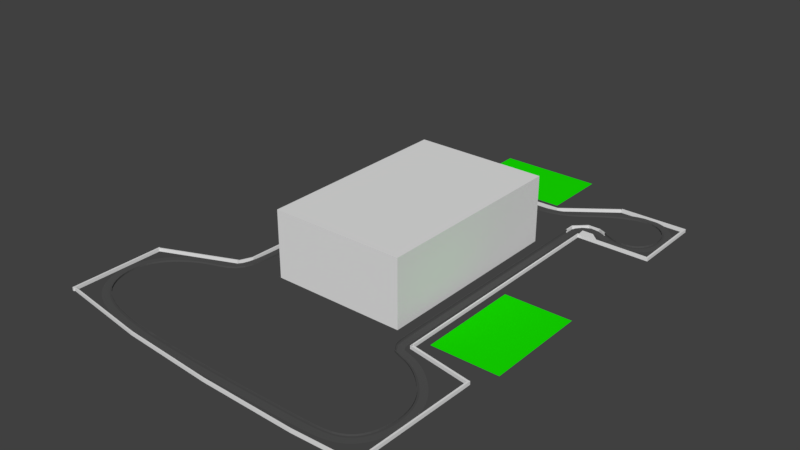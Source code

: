 # Source: tym.blend  (saved by Blender 2.78.0; exported with 4.5.12 LTS)
import bpy
from mathutils import Matrix  # noqa: F401  (used for matrix-valued properties, if any)

bpy.ops.wm.read_factory_settings(use_empty=True)
scene = bpy.context.scene
scene.name = 'Scene'

# ---- collections
col_collection_1 = bpy.data.collections.new('Collection 1'); scene.collection.children.link(col_collection_1)

# ---- materials (node trees are filled in below, after node groups)
mat_grass = bpy.data.materials.new('grass')
mat_grass.alpha_threshold = 0.0
mat_grass.use_transparent_shadow = False
mat_grass.diffuse_color = (0.00827, 0.8, 0.0, 1.0)
mat_grass.roughness = 0.5
mat_road = bpy.data.materials.new('road')
mat_road.alpha_threshold = 0.0
mat_road.use_transparent_shadow = False
mat_road.diffuse_color = (0.08714, 0.08714, 0.08714, 1.0)
mat_road.roughness = 0.5
mat_building = bpy.data.materials.new('building')
mat_building.alpha_threshold = 0.0
mat_building.use_transparent_shadow = False
mat_building.roughness = 0.5
mat_building.line_color = (0.0, 0.0, 0.0, 1.0)
mat_road_003 = bpy.data.materials.new('road.003')
mat_road_003.alpha_threshold = 0.0
mat_road_003.use_transparent_shadow = False
mat_road_003.diffuse_color = (0.08714, 0.08714, 0.08714, 1.0)
mat_road_003.roughness = 0.5

# ---- material node trees

# ---- world
world_world = bpy.data.worlds.new('World'); scene.world = world_world
world_world.color = (0.05088, 0.05088, 0.05088)
world_world.use_sun_shadow = False
world_world.sun_shadow_jitter_overblur = 0.0
world_world.cycles.sampling_method = 'MANUAL'

# ---- meshes
me_cube_007 = bpy.data.meshes.new('Cube.007')
me_cube_007.from_pydata([(-60.49, 5.587, -0.5), (-60.49, 5.587, 0.5), (-60.48, 5.986, -0.5), (-60.48, 5.986, 0.5), (41.37, -0.1804, -0.5), (41.37, -0.1804, 0.5), (41.38, 0.2195, -0.5), (41.38, 0.2195, 0.5), (-4.241, 0.1105, -0.5), (-4.241, 0.1105, 0.5), (-4.251, -0.2894, -0.5), (-4.251, -0.2894, 0.5), (-32.36, 2.014, -0.5), (-32.37, 1.614, 0.5), (-32.36, 2.014, 0.5), (-32.37, 1.614, -0.5), (24.04, -0.4535, 0.5), (24.03, -0.8534, -0.5), (24.04, -0.4535, -0.5), (24.03, -0.8534, 0.5), (41.88, 0.2077, 0.5), (41.88, 0.2077, -0.5), (41.88, -0.1922, -0.5), (41.88, -0.1922, 0.5), (42.4, 36.91, 0.5), (42.4, 36.91, -0.5), (42.91, 36.9, 0.5), (42.91, 36.9, -0.5), (42.42, 37.52, 0.5), (42.42, 37.52, -0.5), (42.92, 37.51, 0.5), (42.92, 37.51, -0.5), (23.62, 40.08, 0.5), (23.62, 40.08, -0.5), (23.63, 40.69, 0.5), (23.63, 40.69, -0.5)], [], [(0, 1, 3, 2), (18, 16, 7, 6), (5, 4, 22, 23), (15, 13, 1, 0), (18, 6, 4, 17), (14, 3, 1, 13), (16, 9, 11, 19), (12, 8, 10, 15), (17, 19, 11, 10), (12, 14, 9, 8), (2, 3, 14, 12), (2, 12, 15, 0), (9, 14, 13, 11), (10, 11, 13, 15), (4, 5, 19, 17), (7, 16, 19, 5), (8, 18, 17, 10), (8, 9, 16, 18), (21, 20, 23, 22), (4, 6, 21, 22), (7, 5, 23, 20), (21, 6, 25, 27), (27, 25, 29, 31), (20, 21, 27, 26), (7, 20, 26, 24), (6, 7, 24, 25), (29, 28, 30, 31), (25, 24, 32, 33), (24, 26, 30, 28), (26, 27, 31, 30), (33, 32, 34, 35), (24, 28, 34, 32), (29, 25, 33, 35), (28, 29, 35, 34)])
me_cube_007.use_remesh_preserve_volume = False
me_cube_007.use_remesh_preserve_attributes = False
me_cube_007.use_mirror_vertex_groups = False
me_cube_007.update()
me_cube_006 = bpy.data.meshes.new('Cube.006')
me_cube_006.from_pydata([(-22.4, -10.67, -0.5), (-22.4, -10.67, 0.5), (-22.4, -10.27, -0.5), (-22.4, -10.27, 0.5), (-0.6625, -1.594, -0.5), (-0.6625, -1.594, 0.5), (-0.6625, -1.194, -0.5), (-0.6625, -1.194, 0.5), (-22.92, -10.27, -0.5), (-22.92, -10.67, -0.5), (-22.92, -10.67, 0.5), (-22.92, -10.27, 0.5), (-22.4, -38.72, -0.5), (-22.4, -38.72, 0.5), (-22.92, -38.72, -0.5), (-22.92, -38.72, 0.5)], [], [(1, 3, 11, 10), (2, 3, 7, 6), (6, 7, 5, 4), (4, 5, 1, 0), (2, 6, 4, 0), (7, 3, 1, 5), (9, 10, 11, 8), (2, 0, 9, 8), (3, 2, 8, 11), (1, 10, 15, 13), (12, 13, 15, 14), (10, 9, 14, 15), (9, 0, 12, 14), (0, 1, 13, 12)])
me_cube_006.use_remesh_preserve_volume = False
me_cube_006.use_remesh_preserve_attributes = False
me_cube_006.use_mirror_vertex_groups = False
me_cube_006.update()
me_cube_005 = bpy.data.meshes.new('Cube.005')
me_cube_005.from_pydata([(-0.603, -31.58, -0.5), (-0.603, -31.58, 0.5), (1.774, 45.49, -0.5), (1.774, 45.49, 0.5), (-0.203, -31.58, -0.5), (-0.203, -31.58, 0.5), (2.174, 45.49, -0.5), (2.174, 45.49, 0.5), (-2.316, -35.45, -0.5), (-2.316, -35.45, 0.5), (-1.916, -35.45, 0.5), (-1.916, -35.45, -0.5)], [], [(0, 1, 3, 2), (2, 3, 7, 6), (6, 7, 5, 4), (0, 4, 11, 8), (2, 6, 4, 0), (7, 3, 1, 5), (11, 10, 9, 8), (5, 1, 9, 10), (4, 5, 10, 11), (1, 0, 8, 9)])
me_cube_005.use_remesh_preserve_volume = False
me_cube_005.use_remesh_preserve_attributes = False
me_cube_005.use_mirror_vertex_groups = False
me_cube_005.update()
me_cube_004 = bpy.data.meshes.new('Cube.004')
me_cube_004.from_pydata([(4.327, -0.2, -0.5), (4.327, -0.2, 0.5), (4.327, 0.2, -0.5), (4.327, 0.2, 0.5), (19.44, 11.19, -0.5), (19.44, 11.19, 0.5), (19.32, 11.57, -0.5), (19.32, 11.57, 0.5), (-40.53, -0.9647, -0.5), (-40.53, -1.365, -0.5), (-40.53, -1.365, 0.5), (-40.53, -0.9647, 0.5)], [], [(3, 2, 8, 11), (2, 3, 7, 6), (6, 7, 5, 4), (4, 5, 1, 0), (2, 6, 4, 0), (7, 3, 1, 5), (9, 10, 11, 8), (0, 1, 10, 9), (1, 3, 11, 10), (2, 0, 9, 8)])
me_cube_004.use_remesh_preserve_volume = False
me_cube_004.use_remesh_preserve_attributes = False
me_cube_004.use_mirror_vertex_groups = False
me_cube_004.update()
me_cube_003 = bpy.data.meshes.new('Cube.003')
me_cube_003.from_pydata([(-2.064, -1.62, -0.5), (-2.064, -1.62, 0.5), (1.411, 1.647, -0.5), (1.411, 1.647, 0.5), (-1.781, -1.903, -0.5), (-1.781, -1.903, 0.5), (1.644, 1.322, -0.5), (1.644, 1.322, 0.5), (-2.092, -4.7, -0.5), (-2.092, -4.7, 0.5), (-1.692, -4.7, 0.5), (-1.692, -4.7, -0.5), (5.232, 1.619, 0.5), (5.232, 1.619, -0.5), (5.121, 1.235, -0.5), (5.121, 1.235, 0.5), (7.453, 0.586, 0.5), (7.453, 0.586, -0.5), (7.342, 0.2017, -0.5), (7.342, 0.2017, 0.5)], [], [(0, 1, 3, 2), (3, 7, 15, 12), (6, 7, 5, 4), (1, 0, 8, 9), (2, 6, 4, 0), (7, 3, 1, 5), (11, 10, 9, 8), (0, 4, 11, 8), (5, 1, 9, 10), (4, 5, 10, 11), (15, 14, 18, 19), (2, 3, 12, 13), (7, 6, 14, 15), (6, 2, 13, 14), (17, 16, 19, 18), (14, 13, 17, 18), (12, 15, 19, 16), (13, 12, 16, 17)])
me_cube_003.use_remesh_preserve_volume = False
me_cube_003.use_remesh_preserve_attributes = False
me_cube_003.use_mirror_vertex_groups = False
me_cube_003.update()
me_cube_002 = bpy.data.meshes.new('Cube.002')
me_cube_002.from_pydata([(2.087, -38.25, -0.5), (2.087, -38.25, 0.5), (2.087, 36.47, -0.5), (2.087, 36.47, 0.5), (2.487, -38.25, -0.5), (2.487, -38.25, 0.5), (2.487, 36.47, -0.5), (2.487, 36.47, 0.5), (2.087, 35.93, -0.5), (2.087, 35.93, 0.5), (2.487, 35.93, -0.5), (2.487, 35.93, 0.5), (23.86, 36.47, 0.5), (23.86, 36.47, -0.5), (23.86, 35.93, -0.5), (23.86, 35.93, 0.5), (24.37, 36.47, 0.5), (24.37, 36.47, -0.5), (24.37, 35.93, -0.5), (24.37, 35.93, 0.5), (8.07, 36.47, 0.5), (8.07, 36.47, -0.5), (8.07, 35.93, 0.5), (8.07, 35.93, -0.5), (2.221, 38.77, 0.5), (2.221, 38.77, -0.5), (5.624, 38.77, -0.5), (5.624, 38.77, 0.5), (23.86, 58.18, 0.5), (23.86, 58.18, -0.5), (24.37, 58.18, 0.5), (24.37, 58.18, -0.5), (23.86, 57.56, -0.5), (24.37, 57.56, -0.5), (24.37, 57.56, 0.5), (23.86, 57.56, 0.5), (3.816, 58.18, 0.5), (3.816, 58.18, -0.5), (3.816, 57.56, -0.5), (3.816, 57.56, 0.5)], [], [(8, 9, 3, 2), (2, 3, 7, 6), (10, 11, 5, 4), (4, 5, 1, 0), (8, 10, 4, 0), (11, 9, 1, 5), (7, 3, 9, 11), (2, 6, 10, 8), (21, 20, 12, 13), (0, 1, 9, 8), (14, 13, 17, 18), (20, 22, 15, 12), (23, 21, 13, 14), (22, 23, 14, 15), (17, 16, 19, 18), (12, 15, 19, 16), (33, 32, 29, 31), (15, 14, 18, 19), (11, 10, 23, 22), (10, 6, 21, 23), (7, 11, 22, 20), (20, 21, 26, 27), (25, 24, 27, 26), (6, 7, 24, 25), (21, 6, 25, 26), (7, 20, 27, 24), (29, 28, 30, 31), (34, 33, 31, 30), (35, 34, 30, 28), (28, 29, 37, 36), (13, 12, 35, 32), (12, 16, 34, 35), (16, 17, 33, 34), (17, 13, 32, 33), (38, 39, 36, 37), (35, 28, 36, 39), (32, 35, 39, 38), (29, 32, 38, 37)])
me_cube_002.use_remesh_preserve_volume = False
me_cube_002.use_remesh_preserve_attributes = False
me_cube_002.use_mirror_vertex_groups = False
me_cube_002.update()
me_plane_002 = bpy.data.meshes.new('Plane.002')
me_plane_002.from_pydata([(-1.0, -1.0, 0.0), (1.0, -1.0, 0.0), (-1.0, 1.0, 0.0), (1.0, 1.0, 0.0), (3.452, -9.31, 0.0), (3.452, -6.231, 0.0), (2.153, -9.31, 0.0), (2.153, -6.231, 0.0)], [], [(0, 1, 3, 2), (4, 5, 7, 6)])
me_plane_002.materials.append(mat_grass)
me_plane_002.use_remesh_preserve_volume = False
me_plane_002.use_remesh_preserve_attributes = False
me_plane_002.use_mirror_vertex_groups = False
me_plane_002.update()
me_plane_001 = bpy.data.meshes.new('Plane.001')
me_plane_001.from_pydata([(-1.0, -1.0, 0.0), (1.0, -1.0, 0.0), (-1.0, 1.0, 0.0), (1.0, 1.0, 0.0)], [], [(0, 1, 3, 2)])
me_plane_001.materials.append(mat_road)
me_plane_001.use_remesh_preserve_volume = False
me_plane_001.use_remesh_preserve_attributes = False
me_plane_001.use_mirror_vertex_groups = False
me_plane_001.update()
me_cube_001 = bpy.data.meshes.new('Cube.001')
me_cube_001.from_pydata([(-20.0, -30.0, -10.0), (-20.0, -30.0, 10.0), (-20.0, 30.0, -10.0), (-20.0, 30.0, 10.0), (20.0, -30.0, -10.0), (20.0, -30.0, 10.0), (20.0, 30.0, -10.0), (20.0, 30.0, 10.0)], [], [(0, 1, 3, 2), (2, 3, 7, 6), (6, 7, 5, 4), (4, 5, 1, 0), (2, 6, 4, 0), (7, 3, 1, 5)])
me_cube_001.materials.append(mat_building)
me_cube_001.use_remesh_preserve_volume = False
me_cube_001.use_remesh_preserve_attributes = False
me_cube_001.use_mirror_vertex_groups = False
me_cube_001.update()
me_plane_005 = bpy.data.meshes.new('Plane.005')
me_plane_005.from_pydata([(11.12, 4.256, -0.0007359), (12.79, 3.679, -0.000869), (11.12, 4.256, 0.4993), (12.79, 3.679, 0.4991), (11.16, 4.348, 0.4993), (12.81, 3.776, 0.4991), (11.16, 4.348, -0.0007366), (12.81, 3.776, -0.0008729), (14.47, 3.415, -0.0009941), (14.47, 3.415, 0.499), (14.48, 3.515, 0.499), (14.48, 3.515, -0.001), (16.14, 3.491, -0.00113), (16.14, 3.491, 0.4989), (16.13, 3.59, 0.4989), (16.13, 3.59, -0.00114), (17.7, 3.93, -0.001264), (17.7, 3.93, 0.4987), (17.66, 4.022, 0.4987), (17.66, 4.022, -0.001276), (19.06, 4.728, -0.001375), (19.06, 4.728, 0.4986), (19.0, 4.807, 0.4986), (19.0, 4.807, -0.001391), (20.17, 5.876, -0.001462), (20.17, 5.876, 0.4985), (20.09, 5.936, 0.4985), (20.09, 5.936, -0.001481), (21.0, 7.302, -0.001531), (21.0, 7.302, 0.4985), (20.91, 7.342, 0.4984), (20.91, 7.342, -0.001554), (21.52, 8.924, -0.00159), (21.52, 8.924, 0.4984), (21.43, 8.946, 0.4984), (21.43, 8.946, -0.001617), (21.76, 10.65, -0.001647), (21.76, 10.65, 0.4984), (21.66, 10.65, 0.4983), (21.66, 10.65, -0.001677), (21.71, 12.38, -0.001702), (21.71, 12.38, 0.4983), (21.61, 12.37, 0.4983), (21.61, 12.37, -0.001736), (21.35, 14.06, -0.001757), (21.35, 14.06, 0.4982), (21.26, 14.03, 0.4982), (21.26, 14.03, -0.001795), (20.69, 15.61, -0.001812), (20.69, 15.61, 0.4982), (20.6, 15.56, 0.4981), (20.6, 15.56, -0.001854), (19.73, 16.98, -0.001868), (19.73, 16.98, 0.4981), (19.65, 16.91, 0.4981), (19.65, 16.91, -0.001914), (18.5, 18.11, -0.001923), (18.5, 18.11, 0.4981), (18.44, 18.02, 0.498), (18.44, 18.02, -0.001973), (17.07, 18.93, -0.001979), (17.07, 18.93, 0.498), (17.03, 18.84, 0.498), (17.03, 18.84, -0.002032), (15.48, 19.43, -0.002033), (15.48, 19.43, 0.498), (15.46, 19.33, 0.4979), (15.46, 19.33, -0.00209), (13.77, 19.6, -0.002085), (13.77, 19.6, 0.4979), (13.77, 19.5, 0.4979), (13.77, 19.5, -0.002145), (12.01, 19.48, -0.002134), (12.01, 19.48, 0.4979), (12.02, 19.39, 0.4978), (12.02, 19.39, -0.002197), (10.23, 19.12, -0.002179), (10.23, 19.12, 0.4978), (10.26, 19.02, 0.4978), (10.26, 19.02, -0.002245), (8.472, 18.55, -0.002221), (8.472, 18.55, 0.4978), (8.507, 18.45, 0.4977), (8.507, 18.45, -0.00229), (6.737, 17.81, -0.002261), (6.737, 17.81, 0.4977), (6.779, 17.72, 0.4977), (6.779, 17.72, -0.002333), (5.036, 16.95, -0.002299), (5.036, 16.95, 0.4977), (5.083, 16.86, 0.4976), (5.083, 16.86, -0.002374), (3.373, 15.99, -0.002337), (3.373, 15.99, 0.4977), (3.425, 15.9, 0.4976), (3.425, 15.9, -0.002414), (1.752, 14.94, -0.002374), (1.752, 14.94, 0.4976), (1.809, 14.86, 0.4975), (1.808, 14.86, -0.002453), (0.1675, 13.82, -0.00241), (0.1678, 13.82, 0.4976), (0.227, 13.74, 0.4975), (0.2268, 13.74, -0.002492), (-1.419, 12.63, -0.002448), (-1.418, 12.63, 0.4976), (-1.358, 12.55, 0.4975), (-1.358, 12.55, -0.002532), (-3.06, 11.41, -0.002485), (-3.06, 11.41, 0.4975), (-3.002, 11.33, 0.4974), (-3.002, 11.33, -0.002572), (-4.8, 10.25, -0.002521), (-4.8, 10.25, 0.4975), (-4.747, 10.16, 0.4974), (-4.747, 10.16, -0.002611), (-6.665, 9.204, -0.002557), (-6.665, 9.204, 0.4974), (-6.62, 9.114, 0.4974), (-6.62, 9.115, -0.002649), (-8.649, 8.345, -0.002591), (-8.649, 8.344, 0.4974), (-8.614, 8.25, 0.4973), (-8.615, 8.251, -0.002685), (-10.71, 7.716, -0.002624), (-10.71, 7.715, 0.4974), (-10.69, 7.618, 0.4973), (-10.69, 7.619, -0.00272), (-12.79, 7.297, -0.002654), (-12.79, 7.297, 0.4973), (-12.78, 7.198, 0.4972), (-12.78, 7.199, -0.002752), (-14.86, 7.027, -0.002682), (-14.86, 7.027, 0.4973), (-14.85, 6.927, 0.4972), (-14.85, 6.928, -0.002782), (-16.91, 6.86, -0.002708), (-16.91, 6.859, 0.4973), (-16.91, 6.759, 0.4972), (-16.91, 6.76, -0.00281), (-18.95, 6.762, -0.002733), (-18.95, 6.761, 0.4973), (-18.95, 6.661, 0.4972), (-18.95, 6.662, -0.002836), (-20.98, 6.71, -0.002757), (-20.98, 6.709, 0.4972), (-20.98, 6.609, 0.4971), (-20.98, 6.61, -0.002862), (-23.0, 6.687, -0.00278), (-23.0, 6.686, 0.4972), (-23.0, 6.586, 0.4971), (-23.0, 6.587, -0.002887), (-25.0, 6.681, -0.002802), (-25.0, 6.68, 0.4972), (-25.0, 6.58, 0.4971), (-25.0, 6.581, -0.00291), (-27.01, 6.68, -0.002823), (-27.01, 6.679, 0.4972), (-27.01, 6.579, 0.4971), (-27.01, 6.58, -0.002933), (-29.01, 6.68, -0.002844), (-29.01, 6.679, 0.4972), (-29.01, 6.579, 0.497), (-29.01, 6.58, -0.002955), (-31.01, 6.68, -0.002865), (-31.01, 6.679, 0.4971), (-31.01, 6.579, 0.497), (-31.01, 6.58, -0.002977), (-33.01, 6.68, -0.002885), (-33.01, 6.679, 0.4971), (-33.01, 6.579, 0.497), (-33.01, 6.58, -0.002998), (-35.01, 6.68, -0.002905), (-35.01, 6.679, 0.4971), (-35.01, 6.579, 0.497), (-35.01, 6.58, -0.00302), (-37.01, 6.68, -0.002926), (-37.01, 6.679, 0.4971), (-37.01, 6.579, 0.497), (-37.01, 6.58, -0.003042), (-39.01, 6.68, -0.002947), (-39.01, 6.679, 0.4971), (-39.01, 6.579, 0.4969), (-39.01, 6.58, -0.003065), (-41.01, 6.68, -0.002969), (-41.01, 6.679, 0.497), (-41.01, 6.579, 0.4969), (-41.01, 6.58, -0.003088), (-43.01, 6.68, -0.002992), (-43.01, 6.679, 0.497), (-43.01, 6.579, 0.4969), (-43.01, 6.58, -0.003113), (-45.0, 6.679, -0.003017), (-45.0, 6.678, 0.497), (-45.0, 6.578, 0.4969), (-45.0, 6.579, -0.003139), (-46.94, 6.657, -0.003045), (-46.94, 6.657, 0.497), (-46.94, 6.557, 0.4968), (-46.94, 6.557, -0.00317), (-48.68, 6.481, -0.003078), (-48.68, 6.48, 0.4969), (-48.66, 6.382, 0.4968), (-48.66, 6.383, -0.003204), (-50.03, 5.984, -0.003114), (-50.03, 5.984, 0.4969), (-49.98, 5.899, 0.4968), (-49.98, 5.9, -0.003242), (-51.03, 5.016, -0.003147), (-51.02, 5.015, 0.4969), (-50.94, 4.957, 0.4967), (-50.94, 4.957, -0.003278), (-51.77, 3.571, -0.003174), (-51.77, 3.571, 0.4968), (-51.68, 3.533, 0.4967), (-51.68, 3.533, -0.003307), (-52.33, 1.854, -0.003196), (-52.33, 1.854, 0.4968), (-52.23, 1.829, 0.4967), (-52.23, 1.829, -0.00333), (-52.72, 0.003164, -0.003213), (-52.72, 0.003038, 0.4968), (-52.62, -0.01553, 0.4967), (-52.62, -0.01541, -0.003348), (-53.03, -1.903, -0.003228), (-53.03, -1.904, 0.4968), (-52.93, -1.918, 0.4966), (-52.93, -1.918, -0.003364), (-53.26, -3.843, -0.003241), (-53.26, -3.843, 0.4968), (-53.16, -3.855, 0.4966), (-53.17, -3.854, -0.003378), (-53.46, -5.802, -0.003252), (-53.46, -5.802, 0.4967), (-53.36, -5.811, 0.4966), (-53.36, -5.811, -0.00339), (-53.62, -7.772, -0.003263), (-53.62, -7.772, 0.4967), (-53.52, -7.779, 0.4966), (-53.52, -7.779, -0.003402), (-53.75, -9.75, -0.003274), (-53.75, -9.75, 0.4967), (-53.65, -9.756, 0.4966), (-53.65, -9.756, -0.003413), (-53.86, -11.73, -0.003283), (-53.86, -11.73, 0.4967), (-53.76, -11.74, 0.4966), (-53.76, -11.74, -0.003423), (-53.95, -13.72, -0.003293), (-53.95, -13.72, 0.4967), (-53.85, -13.72, 0.4966), (-53.85, -13.72, -0.003433), (-54.04, -15.71, -0.003302), (-54.04, -15.71, 0.4967), (-53.94, -15.71, 0.4966), (-53.94, -15.71, -0.003443), (-54.11, -17.7, -0.003311), (-54.1, -17.7, 0.4967), (-54.0, -17.7, 0.4965), (-54.01, -17.7, -0.003453), (-54.17, -19.69, -0.00332), (-54.17, -19.69, 0.4967), (-54.07, -19.69, 0.4965), (-54.07, -19.69, -0.003462), (-54.22, -21.68, -0.003328), (-54.21, -21.68, 0.4967), (-54.11, -21.68, 0.4965), (-54.12, -21.68, -0.003471), (-54.26, -23.68, -0.003337), (-54.26, -23.68, 0.4967), (-54.16, -23.68, 0.4965), (-54.16, -23.68, -0.00348), (-54.3, -25.67, -0.003345), (-54.29, -25.67, 0.4967), (-54.19, -25.67, 0.4965), (-54.2, -25.67, -0.003489), (-54.33, -27.67, -0.003354), (-54.33, -27.67, 0.4966), (-54.23, -27.67, 0.4965), (-54.23, -27.67, -0.003498), (-54.35, -29.66, -0.003362), (-54.35, -29.66, 0.4966), (-54.25, -29.66, 0.4965), (-54.25, -29.66, -0.003507), (-54.37, -31.66, -0.00337), (-54.37, -31.66, 0.4966), (-54.27, -31.66, 0.4965), (-54.27, -31.66, -0.003516), (-54.39, -33.66, -0.003379), (-54.39, -33.66, 0.4966), (-54.29, -33.66, 0.4965), (-54.29, -33.66, -0.003525), (-54.4, -35.65, -0.003387), (-54.4, -35.65, 0.4966), (-54.3, -35.65, 0.4965), (-54.3, -35.65, -0.003534), (-54.41, -37.65, -0.003396), (-54.41, -37.65, 0.4966), (-54.31, -37.65, 0.4965), (-54.31, -37.65, -0.003544), (-54.41, -39.65, -0.003405), (-54.41, -39.65, 0.4966), (-54.31, -39.65, 0.4964), (-54.31, -39.65, -0.003553), (-54.42, -41.65, -0.003414), (-54.42, -41.65, 0.4966), (-54.32, -41.65, 0.4964), (-54.32, -41.65, -0.003563), (-54.42, -43.65, -0.003423), (-54.42, -43.65, 0.4966), (-54.32, -43.65, 0.4964), (-54.32, -43.65, -0.003572), (-54.42, -45.65, -0.003433), (-54.42, -45.65, 0.4966), (-54.32, -45.65, 0.4964), (-54.32, -45.65, -0.003583), (-54.42, -47.65, -0.003443), (-54.42, -47.65, 0.4966), (-54.32, -47.65, 0.4964), (-54.32, -47.65, -0.003593), (-54.42, -49.65, -0.003453), (-54.42, -49.65, 0.4965), (-54.32, -49.65, 0.4964), (-54.32, -49.65, -0.003605), (-54.42, -51.65, -0.003464), (-54.42, -51.65, 0.4965), (-54.32, -51.65, 0.4964), (-54.32, -51.65, -0.003617), (-54.43, -53.65, -0.003476), (-54.43, -53.65, 0.4965), (-54.33, -53.65, 0.4964), (-54.33, -53.65, -0.003629), (-54.44, -55.66, -0.003489), (-54.44, -55.66, 0.4965), (-54.34, -55.66, 0.4964), (-54.34, -55.66, -0.003642), (-54.47, -57.67, -0.003502), (-54.47, -57.67, 0.4965), (-54.37, -57.67, 0.4963), (-54.37, -57.67, -0.003657), (-54.51, -59.68, -0.003517), (-54.51, -59.68, 0.4965), (-54.41, -59.69, 0.4963), (-54.41, -59.69, -0.003672), (-54.57, -61.7, -0.003533), (-54.57, -61.7, 0.4965), (-54.47, -61.71, 0.4963), (-54.47, -61.71, -0.003689), (-54.67, -63.74, -0.00355), (-54.67, -63.74, 0.4964), (-54.57, -63.74, 0.4963), (-54.57, -63.74, -0.003708), (-54.83, -65.79, -0.00357), (-54.83, -65.79, 0.4964), (-54.73, -65.8, 0.4963), (-54.73, -65.8, -0.003729), (-55.1, -67.86, -0.003593), (-55.1, -67.86, 0.4964), (-55.0, -67.88, 0.4962), (-55.0, -67.88, -0.003754), (-55.56, -69.98, -0.003621), (-55.55, -69.98, 0.4964), (-55.46, -70.01, 0.4962), (-55.46, -70.01, -0.003784), (-56.41, -72.14, -0.003655), (-56.41, -72.14, 0.4963), (-56.32, -72.18, 0.4962), (-56.32, -72.18, -0.00382), (-57.9, -74.09, -0.003692), (-57.9, -74.09, 0.4963), (-57.83, -74.16, 0.4961), (-57.83, -74.16, -0.00386), (-59.89, -75.43, -0.003717), (-59.89, -75.43, 0.4963), (-59.85, -75.52, 0.4961), (-59.85, -75.52, -0.003887), (-61.93, -76.25, -0.003718), (-61.93, -76.25, 0.4963), (-61.89, -76.35, 0.4961), (-61.89, -76.35, -0.003891), (-63.84, -76.88, -0.003697), (-63.84, -76.88, 0.4963), (-63.81, -76.98, 0.4961), (-63.81, -76.98, -0.003872), (-65.64, -77.53, -0.003655), (-65.64, -77.53, 0.4963), (-65.61, -77.63, 0.4962), (-65.61, -77.63, -0.003833), (-67.37, -78.29, -0.003595), (-67.37, -78.29, 0.4964), (-67.33, -78.38, 0.4962), (-67.33, -78.38, -0.003775), (-69.05, -79.18, -0.003523), (-69.05, -79.18, 0.4965), (-69.0, -79.26, 0.4963), (-69.0, -79.26, -0.003705), (-70.65, -80.18, -0.003444), (-70.65, -80.18, 0.4966), (-70.6, -80.26, 0.4964), (-70.6, -80.26, -0.003628), (-72.18, -81.28, -0.003363), (-72.18, -81.28, 0.4966), (-72.12, -81.36, 0.4964), (-72.12, -81.36, -0.00355), (-73.6, -82.5, -0.003286), (-73.6, -82.5, 0.4967), (-73.53, -82.58, 0.4965), (-73.53, -82.58, -0.003475), (-74.88, -83.83, -0.003214), (-74.88, -83.83, 0.4968), (-74.81, -83.9, 0.4966), (-74.81, -83.9, -0.003406), (-76.0, -85.27, -0.003154), (-76.0, -85.27, 0.4968), (-75.92, -85.32, 0.4967), (-75.92, -85.32, -0.003348), (-76.91, -86.81, -0.00311), (-76.91, -86.81, 0.4969), (-76.82, -86.85, 0.4967), (-76.82, -86.85, -0.003306), (-77.59, -88.46, -0.003083), (-77.59, -88.46, 0.4969), (-77.49, -88.49, 0.4967), (-77.49, -88.49, -0.003282), (-78.02, -90.19, -0.003072), (-78.02, -90.19, 0.4969), (-77.92, -90.21, 0.4967), (-77.92, -90.21, -0.003273), (-78.22, -91.97, -0.003073), (-78.22, -91.97, 0.4969), (-78.12, -91.97, 0.4967), (-78.12, -91.97, -0.003276), (-78.17, -93.76, -0.003085), (-78.17, -93.76, 0.4969), (-78.07, -93.75, 0.4967), (-78.07, -93.75, -0.00329), (-77.88, -95.54, -0.003105), (-77.88, -95.54, 0.4969), (-77.79, -95.52, 0.4967), (-77.79, -95.52, -0.003311), (-77.37, -97.27, -0.003129), (-77.37, -97.27, 0.4969), (-77.28, -97.23, 0.4967), (-77.28, -97.23, -0.003337), (-76.65, -98.92, -0.003155), (-76.65, -98.92, 0.4968), (-76.56, -98.87, 0.4966), (-76.56, -98.87, -0.003365), (-75.72, -100.4, -0.003181), (-75.72, -100.4, 0.4968), (-75.64, -100.4, 0.4966), (-75.64, -100.4, -0.003393), (-74.59, -101.8, -0.003206), (-74.59, -101.8, 0.4968), (-74.52, -101.8, 0.4966), (-74.52, -101.8, -0.00342), (-73.28, -103.0, -0.003229), (-73.27, -103.0, 0.4968), (-73.21, -103.0, 0.4966), (-73.21, -103.0, -0.003445), (-71.79, -104.1, -0.00325), (-71.79, -104.1, 0.4967), (-71.73, -104.0, 0.4965), (-71.73, -104.0, -0.003467), (-70.16, -105.0, -0.00327), (-70.16, -105.0, 0.4967), (-70.12, -104.9, 0.4965), (-70.12, -104.9, -0.003488), (-68.45, -105.8, -0.003287), (-68.45, -105.7, 0.4967), (-68.41, -105.7, 0.4965), (-68.41, -105.7, -0.003506), (-66.66, -106.4, -0.003303), (-66.66, -106.4, 0.4967), (-66.62, -106.3, 0.4965), (-66.62, -106.3, -0.003523), (-64.81, -107.0, -0.003317), (-64.81, -107.0, 0.4967), (-64.79, -106.9, 0.4965), (-64.79, -106.9, -0.003538), (-62.94, -107.4, -0.00333), (-62.94, -107.4, 0.4967), (-62.91, -107.3, 0.4964), (-62.92, -107.3, -0.003552), (-61.03, -107.8, -0.003342), (-61.03, -107.8, 0.4967), (-61.01, -107.7, 0.4964), (-61.01, -107.7, -0.003565), (-59.11, -108.2, -0.003354), (-59.11, -108.2, 0.4966), (-59.09, -108.1, 0.4964), (-59.09, -108.1, -0.003577), (-57.17, -108.5, -0.003364), (-57.17, -108.5, 0.4966), (-57.15, -108.4, 0.4964), (-57.15, -108.4, -0.003588), (-55.21, -108.8, -0.003374), (-55.21, -108.8, 0.4966), (-55.2, -108.7, 0.4964), (-55.2, -108.7, -0.003599), (-53.25, -109.0, -0.003384), (-53.25, -109.0, 0.4966), (-53.24, -108.9, 0.4964), (-53.24, -108.9, -0.003609), (-51.28, -109.2, -0.003393), (-51.28, -109.2, 0.4966), (-51.27, -109.1, 0.4964), (-51.27, -109.1, -0.003619), (-49.31, -109.4, -0.003402), (-49.31, -109.3, 0.4966), (-49.3, -109.2, 0.4964), (-49.3, -109.3, -0.003628), (-47.33, -109.5, -0.00341), (-47.33, -109.5, 0.4966), (-47.32, -109.4, 0.4964), (-47.32, -109.4, -0.003638), (-45.35, -109.6, -0.003419), (-45.35, -109.6, 0.4966), (-45.34, -109.5, 0.4964), (-45.34, -109.5, -0.003646), (-43.36, -109.7, -0.003427), (-43.36, -109.7, 0.4966), (-43.36, -109.6, 0.4963), (-43.36, -109.6, -0.003655), (-41.37, -109.9, -0.003435), (-41.37, -109.9, 0.4966), (-41.37, -109.8, 0.4963), (-41.37, -109.8, -0.003664), (-39.38, -109.9, -0.003443), (-39.38, -109.9, 0.4966), (-39.38, -109.8, 0.4963), (-39.38, -109.8, -0.003673), (-37.39, -110.0, -0.003451), (-37.39, -110.0, 0.4965), (-37.39, -109.9, 0.4963), (-37.39, -109.9, -0.003681), (-35.4, -110.1, -0.003459), (-35.4, -110.1, 0.4965), (-35.4, -110.0, 0.4963), (-35.4, -110.0, -0.00369), (-33.41, -110.2, -0.003467), (-33.41, -110.2, 0.4965), (-33.41, -110.1, 0.4963), (-33.41, -110.1, -0.003698), (-31.42, -110.2, -0.003474), (-31.42, -110.2, 0.4965), (-31.41, -110.1, 0.4963), (-31.41, -110.1, -0.003706), (-29.42, -110.2, -0.003483), (-29.42, -110.2, 0.4965), (-29.42, -110.1, 0.4963), (-29.42, -110.1, -0.003715), (-27.43, -110.3, -0.00349), (-27.43, -110.3, 0.4965), (-27.43, -110.2, 0.4963), (-27.43, -110.2, -0.003723), (-25.43, -110.3, -0.003498), (-25.43, -110.3, 0.4965), (-25.43, -110.2, 0.4963), (-25.43, -110.2, -0.003732), (-23.44, -110.3, -0.003507), (-23.44, -110.3, 0.4965), (-23.44, -110.2, 0.4963), (-23.44, -110.2, -0.00374), (-21.44, -110.4, -0.003515), (-21.44, -110.4, 0.4965), (-21.44, -110.3, 0.4962), (-21.44, -110.3, -0.003749), (-19.44, -110.4, -0.003523), (-19.44, -110.4, 0.4965), (-19.44, -110.3, 0.4962), (-19.44, -110.3, -0.003758), (-17.45, -110.4, -0.003532), (-17.45, -110.4, 0.4965), (-17.45, -110.3, 0.4962), (-17.45, -110.3, -0.003767), (-15.45, -110.4, -0.003541), (-15.45, -110.4, 0.4965), (-15.45, -110.3, 0.4962), (-15.45, -110.3, -0.003777), (-13.45, -110.4, -0.00355), (-13.45, -110.4, 0.4964), (-13.45, -110.3, 0.4962), (-13.45, -110.3, -0.003786), (-11.45, -110.4, -0.003559), (-11.45, -110.4, 0.4964), (-11.45, -110.3, 0.4962), (-11.45, -110.3, -0.003797), (-9.455, -110.4, -0.003569), (-9.455, -110.4, 0.4964), (-9.455, -110.3, 0.4962), (-9.455, -110.3, -0.003807), (-7.456, -110.4, -0.00358), (-7.456, -110.4, 0.4964), (-7.456, -110.3, 0.4962), (-7.456, -110.3, -0.003818), (-5.457, -110.4, -0.003591), (-5.457, -110.4, 0.4964), (-5.458, -110.3, 0.4962), (-5.458, -110.3, -0.00383), (-3.461, -110.4, -0.003603), (-3.461, -110.4, 0.4964), (-3.461, -110.3, 0.4962), (-3.461, -110.3, -0.003844), (-1.466, -110.4, -0.003617), (-1.466, -110.4, 0.4964), (-1.467, -110.3, 0.4961), (-1.467, -110.3, -0.003858), (0.5243, -110.4, -0.003632), (0.5242, -110.4, 0.4964), (0.5229, -110.3, 0.4961), (0.5229, -110.3, -0.003874), (2.507, -110.3, -0.003648), (2.507, -110.3, 0.4964), (2.505, -110.2, 0.4961), (2.505, -110.2, -0.003891), (4.479, -110.3, -0.003666), (4.479, -110.3, 0.4963), (4.475, -110.2, 0.4961), (4.475, -110.2, -0.003911), (6.427, -110.2, -0.003688), (6.426, -110.2, 0.4963), (6.419, -110.1, 0.4961), (6.419, -110.1, -0.003934), (8.328, -110.0, -0.003713), (8.328, -110.0, 0.4963), (8.315, -109.9, 0.496), (8.315, -109.9, -0.003961), (10.14, -109.7, -0.003744), (10.14, -109.7, 0.4963), (10.12, -109.6, 0.496), (10.12, -109.6, -0.003994), (11.82, -109.1, -0.00378), (11.82, -109.1, 0.4962), (11.78, -109.0, 0.496), (11.78, -109.0, -0.004032), (13.32, -108.3, -0.003819), (13.32, -108.3, 0.4962), (13.27, -108.2, 0.4959), (13.27, -108.2, -0.004074), (14.63, -107.2, -0.00386), (14.63, -107.2, 0.4961), (14.56, -107.2, 0.4959), (14.56, -107.2, -0.004117), (15.71, -105.9, -0.0039), (15.71, -105.9, 0.4961), (15.62, -105.9, 0.4958), (15.63, -105.9, -0.00416), (16.56, -104.4, -0.003938), (16.56, -104.4, 0.4961), (16.47, -104.4, 0.4958), (16.47, -104.4, -0.0042), (17.21, -102.7, -0.003974), (17.2, -102.7, 0.496), (17.11, -102.7, 0.4958), (17.11, -102.7, -0.004239), (17.65, -100.9, -0.004007), (17.65, -100.9, 0.496), (17.56, -100.9, 0.4957), (17.56, -100.9, -0.004275), (17.93, -99.09, -0.004039), (17.93, -99.09, 0.496), (17.83, -99.08, 0.4957), (17.83, -99.08, -0.004309), (18.04, -97.24, -0.00407), (18.04, -97.24, 0.4959), (17.94, -97.24, 0.4957), (17.94, -97.24, -0.004341), (17.97, -95.38, -0.0041), (17.97, -95.38, 0.4959), (17.87, -95.39, 0.4956), (17.87, -95.39, -0.004373), (17.72, -93.55, -0.004129), (17.72, -93.55, 0.4959), (17.62, -93.57, 0.4956), (17.63, -93.57, -0.004404), (17.29, -91.77, -0.004158), (17.29, -91.77, 0.4958), (17.19, -91.8, 0.4956), (17.19, -91.8, -0.004435), (16.66, -90.06, -0.004186), (16.66, -90.06, 0.4958), (16.57, -90.1, 0.4955), (16.57, -90.1, -0.004465), (15.84, -88.44, -0.004214), (15.83, -88.44, 0.4958), (15.75, -88.49, 0.4955), (15.75, -88.49, -0.004495), (14.83, -86.9, -0.004242), (14.82, -86.9, 0.4958), (14.74, -86.96, 0.4955), (14.74, -86.96, -0.004525), (13.66, -85.44, -0.00427), (13.66, -85.44, 0.4957), (13.58, -85.51, 0.4954), (13.58, -85.51, -0.004555), (12.37, -84.08, -0.004298), (12.36, -84.08, 0.4957), (12.3, -84.15, 0.4954), (12.3, -84.15, -0.004584), (10.97, -82.81, -0.004326), (10.97, -82.81, 0.4957), (10.9, -82.89, 0.4954), (10.9, -82.88, -0.004614), (9.48, -81.65, -0.004356), (9.479, -81.65, 0.4956), (9.42, -81.73, 0.4954), (9.421, -81.73, -0.004647), (7.917, -80.62, -0.004389), (7.916, -80.62, 0.4956), (7.865, -80.7, 0.4953), (7.865, -80.7, -0.004682), (6.291, -79.74, -0.004426), (6.29, -79.74, 0.4956), (6.247, -79.83, 0.4953), (6.248, -79.83, -0.004721), (4.584, -79.04, -0.00447), (4.584, -79.04, 0.4955), (4.55, -79.14, 0.4952), (4.551, -79.13, -0.004768), (2.744, -78.46, -0.004525), (2.744, -78.47, 0.4955), (2.715, -78.56, 0.4952), (2.716, -78.56, -0.004827), (0.5176, -77.55, -0.004601), (0.5167, -77.55, 0.4954), (0.4615, -77.63, 0.4951), (0.4623, -77.63, -0.004908), (-1.136, -75.13, -0.004679), (-1.138, -75.13, 0.4953), (-1.234, -75.15, 0.495), (-1.233, -75.15, -0.004991), (-1.43, -72.86, -0.004722), (-1.431, -72.86, 0.4953), (-1.531, -72.86, 0.495), (-1.53, -72.86, -0.005037), (-1.5, -70.8, -0.004749), (-1.502, -70.8, 0.4952), (-1.602, -70.8, 0.4949), (-1.6, -70.8, -0.005065), (-1.524, -68.78, -0.004769), (-1.525, -68.78, 0.4952), (-1.625, -68.78, 0.4949), (-1.624, -68.78, -0.005087), (-1.529, -66.77, -0.004786), (-1.531, -66.77, 0.4952), (-1.631, -66.77, 0.4949), (-1.629, -66.77, -0.005105), (-1.528, -64.77, -0.0048), (-1.53, -64.77, 0.4952), (-1.63, -64.77, 0.4949), (-1.628, -64.77, -0.00512), (-1.525, -62.77, -0.004813), (-1.527, -62.77, 0.4952), (-1.627, -62.77, 0.4949), (-1.625, -62.77, -0.005133), (-1.521, -60.77, -0.004824), (-1.523, -60.77, 0.4952), (-1.623, -60.77, 0.4949), (-1.621, -60.77, -0.005146), (-1.518, -58.77, -0.004835), (-1.52, -58.77, 0.4952), (-1.62, -58.77, 0.4948), (-1.618, -58.77, -0.005157), (-1.516, -56.77, -0.004844), (-1.517, -56.77, 0.4952), (-1.617, -56.77, 0.4948), (-1.616, -56.77, -0.005167), (-1.513, -54.77, -0.004854), (-1.515, -54.77, 0.4951), (-1.615, -54.77, 0.4948), (-1.613, -54.77, -0.005178), (-1.511, -52.77, -0.004863), (-1.513, -52.77, 0.4951), (-1.613, -52.77, 0.4948), (-1.611, -52.77, -0.005187), (-1.51, -50.77, -0.004872), (-1.511, -50.77, 0.4951), (-1.611, -50.77, 0.4948), (-1.61, -50.77, -0.005196), (-1.508, -48.77, -0.00488), (-1.51, -48.77, 0.4951), (-1.61, -48.77, 0.4948), (-1.608, -48.77, -0.005205), (-1.507, -46.77, -0.004888), (-1.509, -46.77, 0.4951), (-1.609, -46.77, 0.4948), (-1.607, -46.77, -0.005214), (-1.506, -44.77, -0.004896), (-1.507, -44.77, 0.4951), (-1.607, -44.77, 0.4948), (-1.606, -44.77, -0.005223), (-1.505, -42.77, -0.004904), (-1.506, -42.77, 0.4951), (-1.606, -42.77, 0.4948), (-1.605, -42.77, -0.005231), (-1.504, -40.77, -0.004912), (-1.506, -40.77, 0.4951), (-1.606, -40.77, 0.4948), (-1.604, -40.77, -0.00524), (-1.503, -38.77, -0.00492), (-1.505, -38.77, 0.4951), (-1.605, -38.77, 0.4947), (-1.603, -38.77, -0.005248), (-1.503, -36.77, -0.004928), (-1.504, -36.77, 0.4951), (-1.604, -36.77, 0.4947), (-1.603, -36.77, -0.005257), (-1.502, -34.77, -0.004936), (-1.504, -34.77, 0.4951), (-1.604, -34.77, 0.4947), (-1.602, -34.77, -0.005265), (-1.501, -32.77, -0.004944), (-1.503, -32.77, 0.4951), (-1.603, -32.77, 0.4947), (-1.601, -32.77, -0.005274), (-1.501, -30.77, -0.004952), (-1.503, -30.77, 0.495), (-1.603, -30.77, 0.4947), (-1.601, -30.77, -0.005282), (-1.501, -28.77, -0.00496), (-1.502, -28.77, 0.495), (-1.602, -28.77, 0.4947), (-1.601, -28.77, -0.005291), (-1.501, -26.77, -0.004969), (-1.502, -26.77, 0.495), (-1.602, -26.77, 0.4947), (-1.601, -26.77, -0.0053), (-1.5, -24.77, -0.004977), (-1.502, -24.77, 0.495), (-1.602, -24.77, 0.4947), (-1.6, -24.77, -0.005309), (-1.5, -22.77, -0.004986), (-1.502, -22.77, 0.495), (-1.602, -22.77, 0.4947), (-1.6, -22.77, -0.005318), (-1.5, -20.77, -0.004995), (-1.502, -20.77, 0.495), (-1.602, -20.77, 0.4947), (-1.6, -20.77, -0.005328), (-1.5, -18.77, -0.005005), (-1.502, -18.77, 0.495), (-1.602, -18.77, 0.4947), (-1.6, -18.77, -0.005338), (-1.5, -16.77, -0.005015), (-1.502, -16.77, 0.495), (-1.602, -16.77, 0.4946), (-1.6, -16.77, -0.005349), (-1.5, -14.77, -0.005025), (-1.502, -14.77, 0.495), (-1.602, -14.77, 0.4946), (-1.6, -14.77, -0.005361), (-1.5, -12.77, -0.005037), (-1.502, -12.77, 0.495), (-1.602, -12.77, 0.4946), (-1.6, -12.77, -0.005373), (-1.5, -10.77, -0.005051), (-1.502, -10.77, 0.4949), (-1.602, -10.77, 0.4946), (-1.6, -10.77, -0.005387), (-1.5, -8.769, -0.005066), (-1.502, -8.769, 0.4949), (-1.602, -8.769, 0.4946), (-1.6, -8.769, -0.005403), (-1.5, -6.769, -0.005084), (-1.502, -6.769, 0.4949), (-1.602, -6.769, 0.4946), (-1.6, -6.769, -0.005423), (-1.5, -4.769, -0.005106), (-1.502, -4.769, 0.4949), (-1.602, -4.769, 0.4946), (-1.6, -4.769, -0.005447), (-1.5, -2.769, -0.005137), (-1.502, -2.769, 0.4949), (-1.602, -2.769, 0.4945), (-1.6, -2.769, -0.00548), (-1.5, -0.7688, -0.005193), (-1.502, -0.7689, 0.4948), (-1.602, -0.7689, 0.4945), (-1.6, -0.7688, -0.005539), (-1.495, 1.249, -0.002692), (-1.496, 1.247, 0.4973), (-1.596, 1.248, 0.497), (-1.595, 1.25, -0.003022), (5.676, 6.828, 0.00386), (5.677, 6.828, 0.5039), (5.706, 6.923, 0.5039), (5.705, 6.924, 0.003897), (7.739, 5.949, 0.0006901), (7.739, 5.949, 0.5007), (7.784, 6.038, 0.5007), (7.784, 6.039, 0.0006963), (9.527, 5.02, -0.0004047), (9.527, 5.02, 0.4996), (9.573, 5.109, 0.4996), (9.573, 5.109, -0.0004032), (11.22, 4.211, -0.0007471), (11.22, 4.211, 0.4993), (11.26, 4.303, 0.4993), (11.26, 4.303, -0.0007481)], [], [(0, 1, 3, 2), (2, 3, 5, 4), (4, 5, 7, 6), (1, 8, 9, 3), (3, 9, 10, 5), (5, 10, 11, 7), (8, 12, 13, 9), (9, 13, 14, 10), (10, 14, 15, 11), (12, 16, 17, 13), (13, 17, 18, 14), (14, 18, 19, 15), (16, 20, 21, 17), (17, 21, 22, 18), (18, 22, 23, 19), (20, 24, 25, 21), (21, 25, 26, 22), (22, 26, 27, 23), (24, 28, 29, 25), (25, 29, 30, 26), (26, 30, 31, 27), (28, 32, 33, 29), (29, 33, 34, 30), (30, 34, 35, 31), (32, 36, 37, 33), (33, 37, 38, 34), (34, 38, 39, 35), (36, 40, 41, 37), (37, 41, 42, 38), (38, 42, 43, 39), (40, 44, 45, 41), (41, 45, 46, 42), (42, 46, 47, 43), (44, 48, 49, 45), (45, 49, 50, 46), (46, 50, 51, 47), (48, 52, 53, 49), (49, 53, 54, 50), (50, 54, 55, 51), (52, 56, 57, 53), (53, 57, 58, 54), (54, 58, 59, 55), (56, 60, 61, 57), (57, 61, 62, 58), (58, 62, 63, 59), (60, 64, 65, 61), (61, 65, 66, 62), (62, 66, 67, 63), (64, 68, 69, 65), (65, 69, 70, 66), (66, 70, 71, 67), (68, 72, 73, 69), (69, 73, 74, 70), (70, 74, 75, 71), (72, 76, 77, 73), (73, 77, 78, 74), (74, 78, 79, 75), (76, 80, 81, 77), (77, 81, 82, 78), (78, 82, 83, 79), (80, 84, 85, 81), (81, 85, 86, 82), (82, 86, 87, 83), (84, 88, 89, 85), (85, 89, 90, 86), (86, 90, 91, 87), (88, 92, 93, 89), (89, 93, 94, 90), (90, 94, 95, 91), (92, 96, 97, 93), (93, 97, 98, 94), (94, 98, 99, 95), (96, 100, 101, 97), (97, 101, 102, 98), (98, 102, 103, 99), (100, 104, 105, 101), (101, 105, 106, 102), (102, 106, 107, 103), (104, 108, 109, 105), (105, 109, 110, 106), (106, 110, 111, 107), (108, 112, 113, 109), (109, 113, 114, 110), (110, 114, 115, 111), (112, 116, 117, 113), (113, 117, 118, 114), (114, 118, 119, 115), (116, 120, 121, 117), (117, 121, 122, 118), (118, 122, 123, 119), (120, 124, 125, 121), (121, 125, 126, 122), (122, 126, 127, 123), (124, 128, 129, 125), (125, 129, 130, 126), (126, 130, 131, 127), (128, 132, 133, 129), (129, 133, 134, 130), (130, 134, 135, 131), (132, 136, 137, 133), (133, 137, 138, 134), (134, 138, 139, 135), (136, 140, 141, 137), (137, 141, 142, 138), (138, 142, 143, 139), (140, 144, 145, 141), (141, 145, 146, 142), (142, 146, 147, 143), (144, 148, 149, 145), (145, 149, 150, 146), (146, 150, 151, 147), (148, 152, 153, 149), (149, 153, 154, 150), (150, 154, 155, 151), (152, 156, 157, 153), (153, 157, 158, 154), (154, 158, 159, 155), (156, 160, 161, 157), (157, 161, 162, 158), (158, 162, 163, 159), (160, 164, 165, 161), (161, 165, 166, 162), (162, 166, 167, 163), (164, 168, 169, 165), (165, 169, 170, 166), (166, 170, 171, 167), (168, 172, 173, 169), (169, 173, 174, 170), (170, 174, 175, 171), (172, 176, 177, 173), (173, 177, 178, 174), (174, 178, 179, 175), (176, 180, 181, 177), (177, 181, 182, 178), (178, 182, 183, 179), (180, 184, 185, 181), (181, 185, 186, 182), (182, 186, 187, 183), (184, 188, 189, 185), (185, 189, 190, 186), (186, 190, 191, 187), (188, 192, 193, 189), (189, 193, 194, 190), (190, 194, 195, 191), (192, 196, 197, 193), (193, 197, 198, 194), (194, 198, 199, 195), (196, 200, 201, 197), (197, 201, 202, 198), (198, 202, 203, 199), (200, 204, 205, 201), (201, 205, 206, 202), (202, 206, 207, 203), (204, 208, 209, 205), (205, 209, 210, 206), (206, 210, 211, 207), (208, 212, 213, 209), (209, 213, 214, 210), (210, 214, 215, 211), (212, 216, 217, 213), (213, 217, 218, 214), (214, 218, 219, 215), (216, 220, 221, 217), (217, 221, 222, 218), (218, 222, 223, 219), (220, 224, 225, 221), (221, 225, 226, 222), (222, 226, 227, 223), (224, 228, 229, 225), (225, 229, 230, 226), (226, 230, 231, 227), (228, 232, 233, 229), (229, 233, 234, 230), (230, 234, 235, 231), (232, 236, 237, 233), (233, 237, 238, 234), (234, 238, 239, 235), (236, 240, 241, 237), (237, 241, 242, 238), (238, 242, 243, 239), (240, 244, 245, 241), (241, 245, 246, 242), (242, 246, 247, 243), (244, 248, 249, 245), (245, 249, 250, 246), (246, 250, 251, 247), (248, 252, 253, 249), (249, 253, 254, 250), (250, 254, 255, 251), (252, 256, 257, 253), (253, 257, 258, 254), (254, 258, 259, 255), (256, 260, 261, 257), (257, 261, 262, 258), (258, 262, 263, 259), (260, 264, 265, 261), (261, 265, 266, 262), (262, 266, 267, 263), (264, 268, 269, 265), (265, 269, 270, 266), (266, 270, 271, 267), (268, 272, 273, 269), (269, 273, 274, 270), (270, 274, 275, 271), (272, 276, 277, 273), (273, 277, 278, 274), (274, 278, 279, 275), (276, 280, 281, 277), (277, 281, 282, 278), (278, 282, 283, 279), (280, 284, 285, 281), (281, 285, 286, 282), (282, 286, 287, 283), (284, 288, 289, 285), (285, 289, 290, 286), (286, 290, 291, 287), (288, 292, 293, 289), (289, 293, 294, 290), (290, 294, 295, 291), (292, 296, 297, 293), (293, 297, 298, 294), (294, 298, 299, 295), (296, 300, 301, 297), (297, 301, 302, 298), (298, 302, 303, 299), (300, 304, 305, 301), (301, 305, 306, 302), (302, 306, 307, 303), (304, 308, 309, 305), (305, 309, 310, 306), (306, 310, 311, 307), (308, 312, 313, 309), (309, 313, 314, 310), (310, 314, 315, 311), (312, 316, 317, 313), (313, 317, 318, 314), (314, 318, 319, 315), (316, 320, 321, 317), (317, 321, 322, 318), (318, 322, 323, 319), (320, 324, 325, 321), (321, 325, 326, 322), (322, 326, 327, 323), (324, 328, 329, 325), (325, 329, 330, 326), (326, 330, 331, 327), (328, 332, 333, 329), (329, 333, 334, 330), (330, 334, 335, 331), (332, 336, 337, 333), (333, 337, 338, 334), (334, 338, 339, 335), (336, 340, 341, 337), (337, 341, 342, 338), (338, 342, 343, 339), (340, 344, 345, 341), (341, 345, 346, 342), (342, 346, 347, 343), (344, 348, 349, 345), (345, 349, 350, 346), (346, 350, 351, 347), (348, 352, 353, 349), (349, 353, 354, 350), (350, 354, 355, 351), (352, 356, 357, 353), (353, 357, 358, 354), (354, 358, 359, 355), (356, 360, 361, 357), (357, 361, 362, 358), (358, 362, 363, 359), (360, 364, 365, 361), (361, 365, 366, 362), (362, 366, 367, 363), (364, 368, 369, 365), (365, 369, 370, 366), (366, 370, 371, 367), (368, 372, 373, 369), (369, 373, 374, 370), (370, 374, 375, 371), (372, 376, 377, 373), (373, 377, 378, 374), (374, 378, 379, 375), (376, 380, 381, 377), (377, 381, 382, 378), (378, 382, 383, 379), (380, 384, 385, 381), (381, 385, 386, 382), (382, 386, 387, 383), (384, 388, 389, 385), (385, 389, 390, 386), (386, 390, 391, 387), (388, 392, 393, 389), (389, 393, 394, 390), (390, 394, 395, 391), (392, 396, 397, 393), (393, 397, 398, 394), (394, 398, 399, 395), (396, 400, 401, 397), (397, 401, 402, 398), (398, 402, 403, 399), (400, 404, 405, 401), (401, 405, 406, 402), (402, 406, 407, 403), (404, 408, 409, 405), (405, 409, 410, 406), (406, 410, 411, 407), (408, 412, 413, 409), (409, 413, 414, 410), (410, 414, 415, 411), (412, 416, 417, 413), (413, 417, 418, 414), (414, 418, 419, 415), (416, 420, 421, 417), (417, 421, 422, 418), (418, 422, 423, 419), (420, 424, 425, 421), (421, 425, 426, 422), (422, 426, 427, 423), (424, 428, 429, 425), (425, 429, 430, 426), (426, 430, 431, 427), (428, 432, 433, 429), (429, 433, 434, 430), (430, 434, 435, 431), (432, 436, 437, 433), (433, 437, 438, 434), (434, 438, 439, 435), (436, 440, 441, 437), (437, 441, 442, 438), (438, 442, 443, 439), (440, 444, 445, 441), (441, 445, 446, 442), (442, 446, 447, 443), (444, 448, 449, 445), (445, 449, 450, 446), (446, 450, 451, 447), (448, 452, 453, 449), (449, 453, 454, 450), (450, 454, 455, 451), (452, 456, 457, 453), (453, 457, 458, 454), (454, 458, 459, 455), (456, 460, 461, 457), (457, 461, 462, 458), (458, 462, 463, 459), (460, 464, 465, 461), (461, 465, 466, 462), (462, 466, 467, 463), (464, 468, 469, 465), (465, 469, 470, 466), (466, 470, 471, 467), (468, 472, 473, 469), (469, 473, 474, 470), (470, 474, 475, 471), (472, 476, 477, 473), (473, 477, 478, 474), (474, 478, 479, 475), (476, 480, 481, 477), (477, 481, 482, 478), (478, 482, 483, 479), (480, 484, 485, 481), (481, 485, 486, 482), (482, 486, 487, 483), (484, 488, 489, 485), (485, 489, 490, 486), (486, 490, 491, 487), (488, 492, 493, 489), (489, 493, 494, 490), (490, 494, 495, 491), (492, 496, 497, 493), (493, 497, 498, 494), (494, 498, 499, 495), (496, 500, 501, 497), (497, 501, 502, 498), (498, 502, 503, 499), (500, 504, 505, 501), (501, 505, 506, 502), (502, 506, 507, 503), (504, 508, 509, 505), (505, 509, 510, 506), (506, 510, 511, 507), (508, 512, 513, 509), (509, 513, 514, 510), (510, 514, 515, 511), (512, 516, 517, 513), (513, 517, 518, 514), (514, 518, 519, 515), (516, 520, 521, 517), (517, 521, 522, 518), (518, 522, 523, 519), (520, 524, 525, 521), (521, 525, 526, 522), (522, 526, 527, 523), (524, 528, 529, 525), (525, 529, 530, 526), (526, 530, 531, 527), (528, 532, 533, 529), (529, 533, 534, 530), (530, 534, 535, 531), (532, 536, 537, 533), (533, 537, 538, 534), (534, 538, 539, 535), (536, 540, 541, 537), (537, 541, 542, 538), (538, 542, 543, 539), (540, 544, 545, 541), (541, 545, 546, 542), (542, 546, 547, 543), (544, 548, 549, 545), (545, 549, 550, 546), (546, 550, 551, 547), (548, 552, 553, 549), (549, 553, 554, 550), (550, 554, 555, 551), (552, 556, 557, 553), (553, 557, 558, 554), (554, 558, 559, 555), (556, 560, 561, 557), (557, 561, 562, 558), (558, 562, 563, 559), (560, 564, 565, 561), (561, 565, 566, 562), (562, 566, 567, 563), (564, 568, 569, 565), (565, 569, 570, 566), (566, 570, 571, 567), (568, 572, 573, 569), (569, 573, 574, 570), (570, 574, 575, 571), (572, 576, 577, 573), (573, 577, 578, 574), (574, 578, 579, 575), (576, 580, 581, 577), (577, 581, 582, 578), (578, 582, 583, 579), (580, 584, 585, 581), (581, 585, 586, 582), (582, 586, 587, 583), (584, 588, 589, 585), (585, 589, 590, 586), (586, 590, 591, 587), (588, 592, 593, 589), (589, 593, 594, 590), (590, 594, 595, 591), (592, 596, 597, 593), (593, 597, 598, 594), (594, 598, 599, 595), (596, 600, 601, 597), (597, 601, 602, 598), (598, 602, 603, 599), (600, 604, 605, 601), (601, 605, 606, 602), (602, 606, 607, 603), (604, 608, 609, 605), (605, 609, 610, 606), (606, 610, 611, 607), (608, 612, 613, 609), (609, 613, 614, 610), (610, 614, 615, 611), (612, 616, 617, 613), (613, 617, 618, 614), (614, 618, 619, 615), (616, 620, 621, 617), (617, 621, 622, 618), (618, 622, 623, 619), (620, 624, 625, 621), (621, 625, 626, 622), (622, 626, 627, 623), (624, 628, 629, 625), (625, 629, 630, 626), (626, 630, 631, 627), (628, 632, 633, 629), (629, 633, 634, 630), (630, 634, 635, 631), (632, 636, 637, 633), (633, 637, 638, 634), (634, 638, 639, 635), (636, 640, 641, 637), (637, 641, 642, 638), (638, 642, 643, 639), (640, 644, 645, 641), (641, 645, 646, 642), (642, 646, 647, 643), (644, 648, 649, 645), (645, 649, 650, 646), (646, 650, 651, 647), (648, 652, 653, 649), (649, 653, 654, 650), (650, 654, 655, 651), (652, 656, 657, 653), (653, 657, 658, 654), (654, 658, 659, 655), (656, 660, 661, 657), (657, 661, 662, 658), (658, 662, 663, 659), (660, 664, 665, 661), (661, 665, 666, 662), (662, 666, 667, 663), (664, 668, 669, 665), (665, 669, 670, 666), (666, 670, 671, 667), (668, 672, 673, 669), (669, 673, 674, 670), (670, 674, 675, 671), (672, 676, 677, 673), (673, 677, 678, 674), (674, 678, 679, 675), (676, 680, 681, 677), (677, 681, 682, 678), (678, 682, 683, 679), (680, 684, 685, 681), (681, 685, 686, 682), (682, 686, 687, 683), (684, 688, 689, 685), (685, 689, 690, 686), (686, 690, 691, 687), (688, 692, 693, 689), (689, 693, 694, 690), (690, 694, 695, 691), (692, 696, 697, 693), (693, 697, 698, 694), (694, 698, 699, 695), (696, 700, 701, 697), (697, 701, 702, 698), (698, 702, 703, 699), (700, 704, 705, 701), (701, 705, 706, 702), (702, 706, 707, 703), (704, 708, 709, 705), (705, 709, 710, 706), (706, 710, 711, 707), (708, 712, 713, 709), (709, 713, 714, 710), (710, 714, 715, 711), (712, 716, 717, 713), (713, 717, 718, 714), (714, 718, 719, 715), (716, 720, 721, 717), (717, 721, 722, 718), (718, 722, 723, 719), (720, 724, 725, 721), (721, 725, 726, 722), (722, 726, 727, 723), (724, 728, 729, 725), (725, 729, 730, 726), (726, 730, 731, 727), (728, 732, 733, 729), (729, 733, 734, 730), (730, 734, 735, 731), (732, 736, 737, 733), (733, 737, 738, 734), (734, 738, 739, 735), (736, 740, 741, 737), (737, 741, 742, 738), (738, 742, 743, 739), (740, 744, 745, 741), (741, 745, 746, 742), (742, 746, 747, 743), (744, 748, 749, 745), (745, 749, 750, 746), (746, 750, 751, 747), (748, 752, 753, 749), (749, 753, 754, 750), (750, 754, 755, 751), (752, 756, 757, 753), (753, 757, 758, 754), (754, 758, 759, 755), (756, 760, 761, 757), (757, 761, 762, 758), (758, 762, 763, 759), (760, 764, 765, 761), (761, 765, 766, 762), (762, 766, 767, 763), (764, 768, 769, 765), (765, 769, 770, 766), (766, 770, 771, 767), (768, 772, 773, 769), (769, 773, 774, 770), (770, 774, 775, 771), (772, 776, 777, 773), (773, 777, 778, 774), (774, 778, 779, 775), (776, 780, 781, 777), (777, 781, 782, 778), (778, 782, 783, 779), (780, 784, 785, 781), (781, 785, 786, 782), (782, 786, 787, 783), (784, 788, 789, 785), (785, 789, 790, 786), (786, 790, 791, 787), (788, 792, 793, 789), (789, 793, 794, 790), (790, 794, 795, 791), (792, 796, 797, 793), (793, 797, 798, 794), (794, 798, 799, 795), (796, 800, 801, 797), (797, 801, 802, 798), (798, 802, 803, 799), (800, 804, 805, 801), (801, 805, 806, 802), (802, 806, 807, 803), (804, 808, 809, 805), (805, 809, 810, 806), (806, 810, 811, 807), (808, 812, 813, 809), (809, 813, 814, 810), (810, 814, 815, 811), (812, 816, 817, 813), (813, 817, 818, 814), (814, 818, 819, 815), (816, 820, 821, 817), (817, 821, 822, 818), (818, 822, 823, 819), (820, 824, 825, 821), (821, 825, 826, 822), (822, 826, 827, 823), (824, 828, 829, 825), (825, 829, 830, 826), (826, 830, 831, 827), (828, 832, 833, 829), (829, 833, 834, 830), (830, 834, 835, 831), (832, 836, 837, 833), (833, 837, 838, 834), (834, 838, 839, 835), (836, 840, 841, 837), (837, 841, 842, 838), (838, 842, 843, 839), (840, 844, 845, 841), (841, 845, 846, 842), (842, 846, 847, 843), (844, 848, 849, 845), (845, 849, 850, 846), (846, 850, 851, 847), (848, 852, 853, 849), (849, 853, 854, 850), (850, 854, 855, 851), (852, 856, 857, 853), (853, 857, 858, 854), (854, 858, 859, 855), (856, 860, 861, 857), (857, 861, 862, 858), (858, 862, 863, 859), (860, 864, 865, 861), (861, 865, 866, 862), (862, 866, 867, 863), (864, 868, 869, 865), (865, 869, 870, 866), (866, 870, 871, 867), (868, 872, 873, 869), (869, 873, 874, 870), (870, 874, 875, 871), (872, 876, 877, 873), (873, 877, 878, 874), (874, 878, 879, 875), (876, 880, 881, 877), (877, 881, 882, 878), (878, 882, 883, 879), (884, 888, 889, 885), (885, 889, 890, 886), (886, 890, 891, 887), (888, 892, 893, 889), (889, 893, 894, 890), (890, 894, 895, 891), (892, 896, 897, 893), (893, 897, 898, 894), (894, 898, 899, 895)])
me_plane_005.materials.append(mat_road_003)
me_plane_005.use_remesh_preserve_volume = False
me_plane_005.use_remesh_preserve_attributes = False
me_plane_005.use_mirror_vertex_groups = False
me_plane_005.update()

# ---- curves / text
cu_nurbscurve = bpy.data.curves.new('NurbsCurve', 'CURVE')
cu_nurbscurve.dimensions = '3D'
_sp = cu_nurbscurve.splines.new('NURBS'); _sp.points.add(28)
_sp.points.foreach_set('co', [3.59, 7.431, -0.0006954, 1.0, 11.44, 1.411, -0.0006954, 1.0, 19.36, 1.863, -0.001183, 1.0, 23.5, 7.358, -0.001183, 1.0, 23.5, 15.54, -0.001183, 1.0, 18.07, 21.37, -0.001183, 1.0, 9.544, 21.37, -0.001183, 1.0, -0.5869, 15.69, -0.001183, 1.0, -8.65, 8.18, -0.001183, 1.0, -25.17, 8.18, -0.001183, 1.0, -47.93, 8.18, -0.001183, 1.0, -55.92, 8.18, -0.001183, 1.0, -55.92, -53.8, -0.001183, 1.0, -55.92, -74.54, -0.001183, 1.0, -65.39, -74.54, -0.001183, 1.0, -80.37, -84.31, 0.0, 1.0, -80.37, -100.6, 0.0, 1.0, -65.81, -111.9, 0.0, 1.0, -0.07275, -111.9, 0.0, 1.0, 13.71, -111.9, 0.0, 1.0, 19.92, -103.6, 0.0, 1.0, 19.92, -88.05, 0.0, 1.0, 6.967, -77.04, 0.0, 1.0, -0.1362, -77.04, 0.0, 1.0, 0.0, -72.25, 0.0, 1.0, 0.0, -3.515, 0.0, 1.0, 0.0, 0.3382, 0.0, 1.0, 0.0, 2.338, 0.0, 1.0, -0.05266, 2.926, 0.03653, 1.0])
_sp.order_v = 0
_sp.use_cyclic_u = True
cu_nurbscurve.use_path = True
cu_nurbscurve.use_path_clamp = True
cu_nurbscurve.bevel_resolution = 0
cu_nurbscurve.fill_mode = 'HALF'
cu_nurbscurve_003 = bpy.data.curves.new('NurbsCurve.003', 'CURVE')
cu_nurbscurve_003.dimensions = '3D'
_sp = cu_nurbscurve_003.splines.new('NURBS'); _sp.points.add(28)
_sp.points.foreach_set('co', [3.59, 7.431, -0.0006954, 1.0, 11.44, 1.411, -0.0006954, 1.0, 19.36, 1.863, -0.001183, 1.0, 23.5, 7.358, -0.001183, 1.0, 23.5, 15.54, -0.001183, 1.0, 18.07, 21.37, -0.001183, 1.0, 9.544, 21.37, -0.001183, 1.0, -0.5869, 15.69, -0.001183, 1.0, -8.65, 8.18, -0.001183, 1.0, -25.17, 8.18, -0.001183, 1.0, -47.93, 8.18, -0.001183, 1.0, -55.92, 8.18, -0.001183, 1.0, -55.92, -53.8, -0.001183, 1.0, -55.92, -74.54, -0.001183, 1.0, -65.39, -74.54, -0.001183, 1.0, -80.37, -84.31, 0.0, 1.0, -80.37, -100.6, 0.0, 1.0, -65.81, -111.9, 0.0, 1.0, -0.07275, -111.9, 0.0, 1.0, 13.71, -111.9, 0.0, 1.0, 19.92, -103.6, 0.0, 1.0, 19.92, -88.05, 0.0, 1.0, 6.967, -77.04, 0.0, 1.0, -0.1362, -77.04, 0.0, 1.0, 0.0, -72.25, 0.0, 1.0, 0.0, -3.515, 0.0, 1.0, 0.0, 0.3382, 0.0, 1.0, 0.0, 2.338, 0.0, 1.0, -0.05266, 2.926, 0.03653, 1.0])
_sp.order_v = 0
_sp.use_cyclic_u = True
cu_nurbscurve_003.use_path = True
cu_nurbscurve_003.use_path_clamp = True
cu_nurbscurve_003.bevel_resolution = 0
cu_nurbscurve_003.fill_mode = 'HALF'

# ---- objects
ob_wall_005 = bpy.data.objects.new('wall.005', me_cube_007)
ob_wall_003 = bpy.data.objects.new('wall.003', me_cube_006)
ob_wall_004 = bpy.data.objects.new('wall.004', me_cube_005)
ob_wall_002 = bpy.data.objects.new('wall.002', me_cube_004)
ob_wall_001 = bpy.data.objects.new('wall.001', me_cube_003)
ob_wall = bpy.data.objects.new('wall', me_cube_002)
ob_tennis = bpy.data.objects.new('tennis', me_plane_002)
ob_nurbscurve = bpy.data.objects.new('NurbsCurve', cu_nurbscurve)
ob_road = bpy.data.objects.new('road', me_plane_001)
ob_cube = bpy.data.objects.new('cube', me_cube_001)
ob_nurbscurve_001 = bpy.data.objects.new('NurbsCurve.001', cu_nurbscurve_003)
ob_wall_000 = bpy.data.objects.new('wall.000', me_plane_005)

# ---- transforms, parenting, visibility, modifiers, constraints
ob_wall_005.location = (-21.26, -113.9, 0.0)
ob_wall_005.lineart.crease_threshold = 0.0
ob_wall_003.location = (-59.29, -69.85, 0.0)
ob_wall_003.lineart.crease_threshold = 0.0
ob_wall_004.location = (-57.71, -36.06, 0.0)
ob_wall_004.lineart.crease_threshold = 0.0
ob_wall_002.location = (-15.39, 10.81, 0.0)
ob_wall_002.lineart.crease_threshold = 0.0
ob_wall_001.location = (0.3262, 5.59, 0.0)
ob_wall_001.lineart.crease_threshold = 0.0
ob_wall.location = (0.0, -35.57, 0.0)
ob_wall.lineart.crease_threshold = 0.0
ob_tennis.location = (-27.95, 23.03, 0.0)
ob_tennis.scale = (15.4, 10.0, 1.0)
ob_tennis.lineart.crease_threshold = 0.0
ob_nurbscurve.location = (0.0, 0.0, 0.0)
ob_nurbscurve.lineart.crease_threshold = 0.0
ob_road.location = (0.0, 0.0, 0.0)
ob_road.lineart.crease_threshold = 0.0
_m = ob_road.modifiers.new('Array', 'ARRAY')
_m.fit_type = 'FIT_CURVE'
_m.curve = ob_nurbscurve
_m.constant_offset_displace = (0.0, 0.0, 0.0)
_m.use_merge_vertices = True
_m = ob_road.modifiers.new('Curve', 'CURVE')
_m.object = ob_nurbscurve
ob_cube.location = (-25.0, -40.0, 10.0)
ob_cube.lineart.crease_threshold = 0.0
ob_nurbscurve_001.location = (0.0, 0.0, 0.0)
ob_nurbscurve_001.lineart.crease_threshold = 0.0
ob_wall_000.location = (0.0, 0.0, 0.0)
ob_wall_000.lineart.crease_threshold = 0.0

# ---- collection membership
col_collection_1.objects.link(ob_wall_005)
col_collection_1.objects.link(ob_wall_003)
col_collection_1.objects.link(ob_wall_004)
col_collection_1.objects.link(ob_wall_002)
col_collection_1.objects.link(ob_wall_001)
col_collection_1.objects.link(ob_wall)
col_collection_1.objects.link(ob_tennis)
col_collection_1.objects.link(ob_nurbscurve)
col_collection_1.objects.link(ob_road)
col_collection_1.objects.link(ob_cube)
col_collection_1.objects.link(ob_nurbscurve_001)
col_collection_1.objects.link(ob_wall_000)

# ---- scene / render settings (as saved in the file)
scene.frame_start = 1; scene.frame_end = 250; scene.frame_set(0)
scene.render.engine = 'BLENDER_EEVEE_NEXT'
scene.render.resolution_percentage = 50
scene.render.dither_intensity = 0.0
scene.cycles.use_denoising = False
scene.cycles.samples = 128
scene.cycles.sampling_pattern = 'TABULATED_SOBOL'
scene.cycles.light_sampling_threshold = 0.0
scene.cycles.use_adaptive_sampling = False
scene.cycles.use_light_tree = False
scene.cycles.blur_glossy = 0.0
scene.cycles.sample_clamp_indirect = 0.0
scene.view_settings.view_transform = 'Standard'
bpy.context.view_layer.update()

# ---- added for rendering (the .blend has no active camera and no usable light): camera, sun
cam_auto = bpy.data.cameras.new('AutoCamera')
cam_auto.lens = 50.0
cam_auto.sensor_width = 36.0
cam_auto.clip_end = 2986.03
ob_auto_camera = bpy.data.objects.new('AutoCamera', cam_auto)
scene.collection.objects.link(ob_auto_camera)
ob_auto_camera.location = (141.637, -245.031, 145.615)
ob_auto_camera.rotation_euler = (1.09748, -7.21219e-08, 0.694738)
scene.camera = ob_auto_camera
light_auto_sun = bpy.data.lights.new('AutoSun', 'SUN')
light_auto_sun.energy = 3.0
light_auto_sun.angle = 0.0523599
ob_auto_sun = bpy.data.objects.new('AutoSun', light_auto_sun)
scene.collection.objects.link(ob_auto_sun)
ob_auto_sun.rotation_euler = (0.872665, 0.174533, 0.523599)
bpy.context.view_layer.update()

